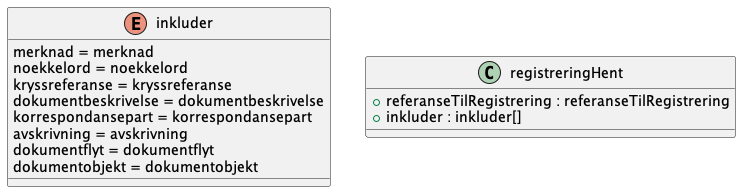

The diagram above was rendered by PlantUML. Its source (embedded in the PNG):
@startuml

enum inkluder {
    merknad = merknad
    noekkelord = noekkelord
    kryssreferanse = kryssreferanse
    dokumentbeskrivelse = dokumentbeskrivelse
    korrespondansepart = korrespondansepart
    avskrivning = avskrivning
    dokumentflyt = dokumentflyt
    dokumentobjekt = dokumentobjekt
}
class registreringHent {
    +referanseTilRegistrering : referanseTilRegistrering
    +inkluder : inkluder[]
}

@enduml